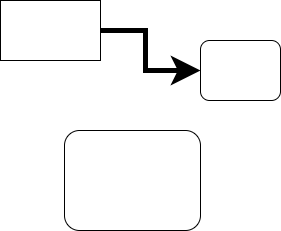

The diagram above was exported from draw.io. Its source (the exported page's mxGraphModel, read from the mxfile embedded in the PNG):
<mxGraphModel dx="946" dy="589" grid="1" gridSize="10" guides="1" tooltips="1" connect="1" arrows="1" fold="1" page="1" pageScale="1" pageWidth="827" pageHeight="1169" math="0" shadow="0">
  <root>
    <mxCell id="0" />
    <mxCell id="1" parent="0" />
    <mxCell id="2PmVJ-23PxbnlNc6OYv--1" style="edgeStyle=orthogonalEdgeStyle;rounded=0;orthogonalLoop=1;jettySize=auto;html=1;exitX=1;exitY=0.5;exitDx=0;exitDy=0;entryX=0;entryY=0.5;entryDx=0;entryDy=0;endSize=14;strokeWidth=5;" parent="1" source="XeqIzHGzyvsnUds9Frob-1" target="XeqIzHGzyvsnUds9Frob-3" edge="1">
      <mxGeometry relative="1" as="geometry" />
    </mxCell>
    <mxCell id="XeqIzHGzyvsnUds9Frob-1" value="" style="rounded=0;whiteSpace=wrap;html=1;" parent="1" vertex="1">
      <mxGeometry x="230" y="180" width="100" height="60" as="geometry" />
    </mxCell>
    <mxCell id="XeqIzHGzyvsnUds9Frob-2" value="" style="rounded=1;whiteSpace=wrap;html=1;" parent="1" vertex="1">
      <mxGeometry x="294" y="310" width="136" height="100" as="geometry" />
    </mxCell>
    <mxCell id="XeqIzHGzyvsnUds9Frob-3" value="" style="rounded=1;whiteSpace=wrap;html=1;" parent="1" vertex="1">
      <mxGeometry x="430" y="220" width="80" height="60" as="geometry" />
    </mxCell>
  </root>
</mxGraphModel>